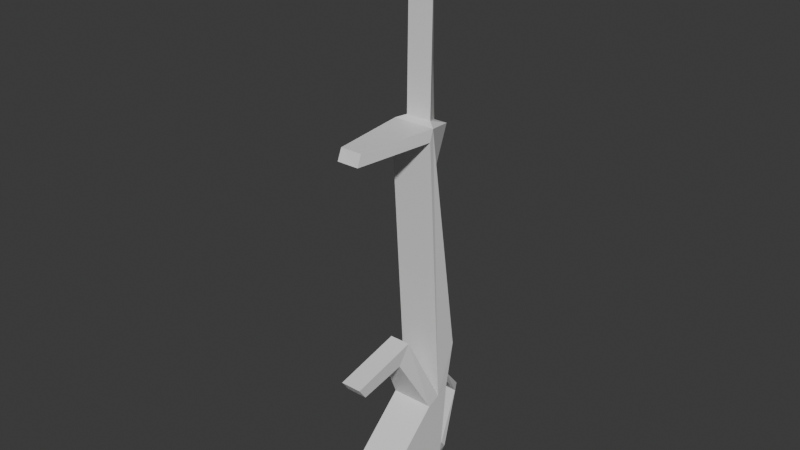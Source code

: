 # Source: LaserModel.blend  (saved by Blender 5.0.119; exported with 4.5.12 LTS)
import bpy
from mathutils import Matrix  # noqa: F401  (used for matrix-valued properties, if any)

bpy.ops.wm.read_factory_settings(use_empty=True)
scene = bpy.context.scene
scene.name = 'Scene'

# ---- collections
col_collection = bpy.data.collections.new('Collection'); scene.collection.children.link(col_collection)

# ---- materials (node trees are filled in below, after node groups)
mat_material = bpy.data.materials.new('Material')
mat_material.alpha_threshold = 0.0
mat_material.use_backface_culling_lightprobe_volume = False
mat_material.roughness = 0.5
mat_material.line_color = (0.0, 0.0, 0.0, 1.0)

# ---- material node trees
mat_material.use_nodes = True; mat_material.node_tree.nodes.clear()
_N = mat_material.node_tree.nodes; _L = mat_material.node_tree.links
n0 = _N.new('ShaderNodeOutputMaterial'); n0.name = 'Material Output'; n0.location = (200, 100)
n1 = _N.new('ShaderNodeBsdfPrincipled'); n1.name = 'Principled BSDF'; n1.location = (-200, 100)
_L.new(n1.outputs[0], n0.inputs[0])
n0.is_active_output = True

# ---- world
world_world = bpy.data.worlds.new('World'); scene.world = world_world
world_world.use_nodes = True; world_world.node_tree.nodes.clear()
_N = world_world.node_tree.nodes; _L = world_world.node_tree.links
n0 = _N.new('ShaderNodeOutputWorld'); n0.name = 'World Output'; n0.location = (200, 100)
n1 = _N.new('ShaderNodeBackground'); n1.name = 'Background'; n1.location = (-200, 100)
n1.inputs[0].default_value = (0.05088, 0.05088, 0.05088, 1.0)
_L.new(n1.outputs[0], n0.inputs[0])
n0.is_active_output = True
world_world.color = (0.05088, 0.05088, 0.05088)
world_world.sun_shadow_jitter_overblur = 0.0

# ---- meshes
me_cube = bpy.data.meshes.new('Cube')
me_cube.from_pydata([(-0.04111, 0.2357, 0.6201), (0.05547, 0.1915, -0.1544), (0.03121, 0.2366, 0.6203), (-0.0626, 0.1915, -0.1544), (0.04256, 0.2151, -0.3662), (0.05547, 0.1532, -0.1695), (-0.04969, 0.2151, -0.3662), (-0.0626, 0.1532, -0.1695), (0.007358, 0.2105, 0.7805), (0.05547, 0.1418, 0.6049), (-0.009096, 0.2101, 0.7806), (-0.0626, 0.1418, 0.6049), (0.02553, 0.06445, -0.006025), (-0.03266, 0.06445, -0.006025), (0.02553, 0.1008, 0.04617), (-0.03266, 0.1008, 0.04617), (0.05748, 0.2489, -0.01128), (-0.06057, 0.2502, -0.0118), (0.03121, 0.1717, 0.6449), (-0.04111, 0.1725, 0.6446), (0.05344, 0.1545, 0.6355), (-0.06461, 0.1558, 0.635), (-0.009096, 0.2249, 0.4924), (0.007358, 0.2244, 0.4923), (0.03115, 0.179, 1.192), (-0.04117, 0.1798, 1.192), (-0.0009266, 0.2176, 1.19), (0.04707, 0.237, -0.1338), (0.02387, -0.06936, 0.6372), (0.02492, -0.08208, 0.6066), (-0.03702, -0.06803, 0.6367), (-0.03598, -0.08208, 0.6066), (0.05547, -0.1315, -0.4272), (-0.0626, -0.1315, -0.4272), (-0.04969, 0.2097, -0.3877), (0.04256, 0.2097, -0.3877), (0.02553, -0.06968, -0.02889), (-0.03266, -0.06968, -0.02889), (0.02553, -0.09166, 0.001997), (-0.03266, -0.09166, 0.001997), (-0.0538, 0.237, -0.1338), (0.0488, 0.2585, -0.01936), (-0.05207, 0.2597, -0.0198), (0.03263, 0.2557, -0.1214), (-0.03864, 0.2557, -0.1214), (0.03385, 0.2606, -0.05781), (-0.03742, 0.2614, -0.05813), (0.01545, 0.2123, -0.1043), (-0.02138, 0.2123, -0.1043), (0.01608, 0.2139, -0.07143), (-0.02074, 0.2143, -0.07159), (0.02089, 0.3146, -0.2197), (-0.02761, 0.3146, -0.2197), (0.01224, 0.3333, -0.2073), (-0.01825, 0.3333, -0.2073), (-0.0626, 0.2266, -0.141), (0.05547, 0.2266, -0.141), (-0.0626, 0.2008, -0.3987), (0.05547, 0.2008, -0.3987), (0.01078, 0.2699, -0.3801), (-0.01791, 0.2699, -0.3801), (-0.01791, 0.2848, -0.4016), (0.01078, 0.2848, -0.4016)], [], [(56, 55, 40, 27), (3, 17, 55, 7), (5, 7, 33, 32), (3, 7, 13, 15), (17, 3, 11, 21), (5, 56, 16, 1), (11, 9, 29, 31), (1, 16, 20, 9), (3, 1, 9, 11), (0, 21, 19), (15, 13, 37, 39), (7, 5, 12, 13), (1, 3, 15, 14), (5, 1, 14, 12), (0, 22, 21), (8, 10, 26), (10, 8, 23, 22), (18, 2, 20), (18, 19, 21, 20), (19, 10, 22, 0), (18, 19, 0, 2), (8, 18, 2, 23), (26, 25, 24), (18, 8, 26, 24), (19, 18, 24, 25), (10, 19, 25, 26), (29, 28, 30, 31), (21, 11, 31, 30), (20, 21, 30, 28), (9, 20, 28, 29), (33, 57, 58, 32), (4, 35, 62, 59), (56, 5, 32, 58), (7, 55, 57, 33), (36, 38, 39, 37), (13, 12, 36, 37), (14, 15, 39, 38), (12, 14, 38, 36), (20, 2, 23), (20, 16, 23), (17, 21, 22), (17, 22, 23, 16), (41, 27, 43, 45), (17, 16, 41, 42), (16, 56, 27, 41), (55, 17, 42, 40), (43, 44, 48, 47), (42, 41, 45, 46), (43, 27, 51, 53), (40, 42, 46, 44), (49, 47, 48, 50), (44, 46, 50, 48), (45, 43, 47, 49), (46, 45, 49, 50), (52, 54, 61, 60), (44, 43, 53, 54), (40, 44, 54, 52), (27, 40, 52, 51), (4, 6, 55, 56), (34, 35, 58, 57), (35, 4, 56, 58), (6, 34, 57, 55), (51, 52, 60, 59), (6, 4, 59, 60), (34, 6, 60, 61), (35, 34, 61, 62), (53, 51, 59, 62), (53, 62, 61, 54)])
_uv = me_cube.uv_layers.new(name='UVMap')
_uv.uv.foreach_set('vector', [0.875, 0.5, 0.875, 0.75, 0.875, 0.75, 0.875, 0.5, 0.375, 0.75, 0.625, 0.75, 0.625, 1.0, 0.375, 1.0, 0.375, 0.25, 0.375, 0.0, 0.375, 0.0, 0.375, 0.25, 0.375, 0.75, 0.375, 1.0, 0.375, 1.0, 0.375, 0.75, 0.625, 0.75, 0.375, 0.75, 0.375, 0.75, 0.625, 0.75, 0.375, 0.25, 0.625, 0.25, 0.625, 0.5, 0.375, 0.5, 0.375, 0.75, 0.375, 0.5, 0.375, 0.5, 0.375, 0.75, 0.375, 0.5, 0.625, 0.5, 0.625, 0.5, 0.375, 0.5, 0.375, 0.75, 0.375, 0.5, 0.375, 0.5, 0.375, 0.75, 0.625, 0.7014, 0.625, 0.75, 0.625, 0.7014, 0.375, 0.75, 0.375, 1.0, 0.375, 1.0, 0.375, 0.75, 0.375, 0.0, 0.375, 0.25, 0.375, 0.25, 0.375, 0.0, 0.375, 0.5, 0.375, 0.75, 0.375, 0.75, 0.375, 0.5, 0.375, 0.25, 0.375, 0.5, 0.375, 0.5, 0.375, 0.25, 0.625, 0.7014, 0.625, 0.642, 0.625, 0.75, 0.625, 0.6072, 0.625, 0.642, 0.625, 0.6072, 0.625, 0.642, 0.625, 0.6072, 0.625, 0.6072, 0.625, 0.642, 0.625, 0.5482, 0.625, 0.5482, 0.625, 0.5, 0.625, 0.5482, 0.625, 0.7014, 0.625, 0.75, 0.625, 0.5, 0.625, 0.7014, 0.625, 0.642, 0.625, 0.642, 0.625, 0.7014, 0.625, 0.5482, 0.625, 0.7014, 0.625, 0.7014, 0.625, 0.5482, 0.625, 0.6072, 0.625, 0.5482, 0.625, 0.5482, 0.625, 0.6072, 0.625, 0.642, 0.625, 0.7014, 0.625, 0.5482, 0.625, 0.5482, 0.625, 0.6072, 0.625, 0.6072, 0.625, 0.5482, 0.625, 0.7014, 0.625, 0.5482, 0.625, 0.5482, 0.625, 0.7014, 0.625, 0.642, 0.625, 0.7014, 0.625, 0.7014, 0.625, 0.642, 0.375, 0.5, 0.625, 0.5, 0.625, 0.75, 0.375, 0.75, 0.625, 0.75, 0.375, 0.75, 0.375, 0.75, 0.625, 0.75, 0.625, 0.5, 0.625, 0.75, 0.625, 0.75, 0.625, 0.5, 0.375, 0.5, 0.625, 0.5, 0.625, 0.5, 0.375, 0.5, 0.375, 0.0, 0.625, 0.0, 0.625, 0.25, 0.375, 0.25, 0.875, 0.5273, 0.875, 0.5273, 0.875, 0.5273, 0.875, 0.5273, 0.625, 0.25, 0.375, 0.25, 0.375, 0.25, 0.625, 0.25, 0.375, 1.0, 0.625, 1.0, 0.625, 1.0, 0.375, 1.0, 0.125, 0.5, 0.375, 0.5, 0.375, 0.75, 0.125, 0.75, 0.375, 0.0, 0.375, 0.25, 0.375, 0.25, 0.375, 0.0, 0.375, 0.5, 0.375, 0.75, 0.375, 0.75, 0.375, 0.5, 0.375, 0.25, 0.375, 0.5, 0.375, 0.5, 0.375, 0.25, 0.625, 0.5, 0.625, 0.5482, 0.625, 0.6072, 0.625, 0.5, 0.625, 0.5, 0.625, 0.6072, 0.625, 0.75, 0.625, 0.75, 0.625, 0.642, 0.625, 0.75, 0.625, 0.642, 0.625, 0.6072, 0.625, 0.5, 0.625, 0.5, 0.625, 0.25, 0.625, 0.25, 0.625, 0.5, 0.625, 0.75, 0.625, 0.5, 0.625, 0.5, 0.625, 0.75, 0.625, 0.5, 0.625, 0.25, 0.625, 0.25, 0.625, 0.5, 0.625, 1.0, 0.625, 0.75, 0.625, 0.75, 0.625, 1.0, 0.875, 0.5, 0.875, 0.75, 0.875, 0.75, 0.875, 0.5, 0.625, 0.75, 0.625, 0.5, 0.625, 0.5, 0.625, 0.75, 0.625, 0.25, 0.625, 0.25, 0.625, 0.25, 0.625, 0.25, 0.625, 1.0, 0.625, 0.75, 0.625, 0.75, 0.625, 1.0, 0.625, 0.5, 0.875, 0.5, 0.875, 0.75, 0.625, 0.75, 0.625, 1.0, 0.625, 0.75, 0.625, 0.75, 0.625, 1.0, 0.625, 0.5, 0.625, 0.25, 0.625, 0.25, 0.625, 0.5, 0.625, 0.75, 0.625, 0.5, 0.625, 0.5, 0.625, 0.75, 0.875, 0.75, 0.625, 1.0, 0.875, 0.7227, 0.875, 0.7227, 0.875, 0.75, 0.875, 0.5, 0.875, 0.5, 0.875, 0.75, 0.625, 1.0, 0.625, 1.0, 0.625, 1.0, 0.625, 1.0, 0.875, 0.5, 0.875, 0.75, 0.875, 0.75, 0.875, 0.5, 0.875, 0.5273, 0.875, 0.7227, 0.875, 0.75, 0.875, 0.5, 0.875, 0.7227, 0.875, 0.5273, 0.875, 0.5, 0.875, 0.75, 0.875, 0.5273, 0.875, 0.5273, 0.875, 0.5, 0.875, 0.5, 0.875, 0.7227, 0.875, 0.7227, 0.875, 0.75, 0.875, 0.75, 0.875, 0.5, 0.875, 0.75, 0.875, 0.7227, 0.875, 0.5273, 0.875, 0.7227, 0.875, 0.5273, 0.875, 0.5273, 0.875, 0.7227, 0.875, 0.7227, 0.875, 0.7227, 0.875, 0.7227, 0.875, 0.7227, 0.875, 0.5273, 0.875, 0.7227, 0.875, 0.7227, 0.875, 0.5273, 0.625, 0.25, 0.875, 0.5, 0.875, 0.5273, 0.875, 0.5273, 0.625, 0.25, 0.875, 0.5273, 0.875, 0.7227, 0.625, 1.0])
me_cube.materials.append(mat_material)
me_cube.use_mirror_vertex_groups = False
me_cube.update()

# ---- objects
ob_cube = bpy.data.objects.new('Cube', me_cube)

# ---- transforms, parenting, visibility, modifiers, constraints
ob_cube.location = (0.0, 0.0, 0.0)
ob_cube.lock_rotations_4d = False
ob_cube.empty_display_type = 'ARROWS'
ob_cube.lineart.crease_threshold = 0.0

# ---- collection membership
col_collection.objects.link(ob_cube)

# ---- scene / render settings (as saved in the file)
scene.frame_start = 1; scene.frame_end = 250; scene.frame_set(1)
scene.render.engine = 'BLENDER_EEVEE_NEXT'
scene.render.bake_bias = 0.0
scene.render.bake_samples = 0
scene.cycles.sampling_pattern = 'TABULATED_SOBOL'
scene.eevee.use_volume_custom_range = False
bpy.context.view_layer.update()

# ---- added for rendering (the .blend has no active camera and no usable light): camera, sun
cam_auto = bpy.data.cameras.new('AutoCamera')
cam_auto.lens = 50.0
cam_auto.sensor_width = 36.0
cam_auto.clip_end = 1000.0
ob_auto_camera = bpy.data.objects.new('AutoCamera', cam_auto)
scene.collection.objects.link(ob_auto_camera)
ob_auto_camera.location = (1.55896, -1.77413, 1.63235)
ob_auto_camera.rotation_euler = (1.09748, -7.21219e-08, 0.694738)
scene.camera = ob_auto_camera
light_auto_sun = bpy.data.lights.new('AutoSun', 'SUN')
light_auto_sun.energy = 3.0
light_auto_sun.angle = 0.0523599
ob_auto_sun = bpy.data.objects.new('AutoSun', light_auto_sun)
scene.collection.objects.link(ob_auto_sun)
ob_auto_sun.rotation_euler = (0.872665, 0.174533, 0.523599)
bpy.context.view_layer.update()

